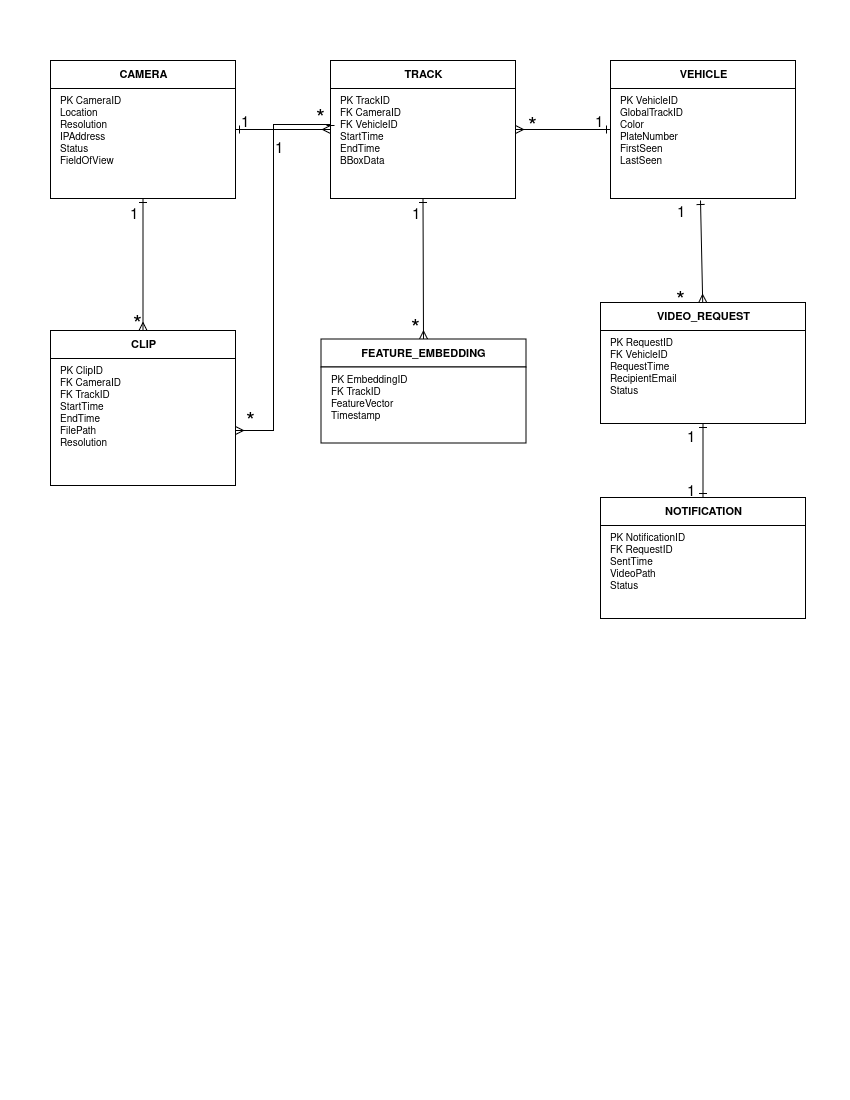

The diagram above was exported from draw.io. Its source (the exported page's mxGraphModel, read from the mxfile embedded in the PNG):
<mxGraphModel dx="872" dy="488" grid="1" gridSize="10" guides="1" tooltips="1" connect="1" arrows="1" fold="1" page="1" pageScale="1" pageWidth="850" pageHeight="1100" math="0" shadow="0">
  <root>
    <mxCell id="0" />
    <mxCell id="1" parent="0" />
    <mxCell id="fKoOdTCtx_fVi3Dg0_J2-1" parent="1" style="group;" value="" vertex="1">
      <mxGeometry height="138" width="185" x="50" y="60" as="geometry" />
    </mxCell>
    <mxCell id="fKoOdTCtx_fVi3Dg0_J2-2" parent="fKoOdTCtx_fVi3Dg0_J2-1" style="rounded=0;html=1;fontStyle=1;fontSize=11;fillColor=#ffffff;strokeColor=#000000;align=center;" value="CAMERA" vertex="1">
      <mxGeometry height="28" width="185" as="geometry" />
    </mxCell>
    <mxCell id="fKoOdTCtx_fVi3Dg0_J2-3" parent="fKoOdTCtx_fVi3Dg0_J2-1" style="rounded=0;html=1;fontSize=10;fillColor=#ffffff;strokeColor=#000000;align=left;spacingLeft=8;verticalAlign=top;" value="PK  CameraID&lt;br/&gt;      Location&lt;br/&gt;      Resolution&lt;br/&gt;      IPAddress&lt;br/&gt;      Status&lt;br/&gt;      FieldOfView" vertex="1">
      <mxGeometry height="110" width="185" y="28" as="geometry" />
    </mxCell>
    <mxCell id="fKoOdTCtx_fVi3Dg0_J2-4" parent="1" style="group;" value="" vertex="1">
      <mxGeometry height="138" width="185" x="330" y="60" as="geometry" />
    </mxCell>
    <mxCell id="fKoOdTCtx_fVi3Dg0_J2-5" parent="fKoOdTCtx_fVi3Dg0_J2-4" style="rounded=0;html=1;fontStyle=1;fontSize=11;fillColor=#ffffff;strokeColor=#000000;align=center;" value="TRACK" vertex="1">
      <mxGeometry height="28" width="185" as="geometry" />
    </mxCell>
    <mxCell id="fKoOdTCtx_fVi3Dg0_J2-6" parent="fKoOdTCtx_fVi3Dg0_J2-4" style="rounded=0;html=1;fontSize=10;fillColor=#ffffff;strokeColor=#000000;align=left;spacingLeft=8;verticalAlign=top;" value="PK  TrackID&lt;br/&gt;FK  CameraID&lt;br/&gt;FK  VehicleID&lt;br/&gt;      StartTime&lt;br/&gt;      EndTime&lt;br/&gt;      BBoxData" vertex="1">
      <mxGeometry height="110" width="185" y="28" as="geometry" />
    </mxCell>
    <mxCell id="fKoOdTCtx_fVi3Dg0_J2-7" parent="1" style="group;" value="" vertex="1">
      <mxGeometry height="138" width="185" x="610" y="60" as="geometry" />
    </mxCell>
    <mxCell id="fKoOdTCtx_fVi3Dg0_J2-8" parent="fKoOdTCtx_fVi3Dg0_J2-7" style="rounded=0;html=1;fontStyle=1;fontSize=11;fillColor=#ffffff;strokeColor=#000000;align=center;" value="VEHICLE" vertex="1">
      <mxGeometry height="28" width="185" as="geometry" />
    </mxCell>
    <mxCell id="fKoOdTCtx_fVi3Dg0_J2-9" parent="fKoOdTCtx_fVi3Dg0_J2-7" style="rounded=0;html=1;fontSize=10;fillColor=#ffffff;strokeColor=#000000;align=left;spacingLeft=8;verticalAlign=top;" value="PK  VehicleID&lt;br/&gt;      GlobalTrackID&lt;br/&gt;      Color&lt;br/&gt;      PlateNumber&lt;br/&gt;      FirstSeen&lt;br/&gt;      LastSeen" vertex="1">
      <mxGeometry height="110" width="185" y="28" as="geometry" />
    </mxCell>
    <mxCell id="fKoOdTCtx_fVi3Dg0_J2-10" parent="1" style="group;" value="" vertex="1">
      <mxGeometry height="155" width="185" x="50" y="330" as="geometry" />
    </mxCell>
    <mxCell id="fKoOdTCtx_fVi3Dg0_J2-11" parent="fKoOdTCtx_fVi3Dg0_J2-10" style="rounded=0;html=1;fontStyle=1;fontSize=11;fillColor=#ffffff;strokeColor=#000000;align=center;" value="CLIP" vertex="1">
      <mxGeometry height="28" width="185" as="geometry" />
    </mxCell>
    <mxCell id="fKoOdTCtx_fVi3Dg0_J2-12" parent="fKoOdTCtx_fVi3Dg0_J2-10" style="rounded=0;html=1;fontSize=10;fillColor=#ffffff;strokeColor=#000000;align=left;spacingLeft=8;verticalAlign=top;" value="PK  ClipID&lt;br/&gt;FK  CameraID&lt;br/&gt;FK  TrackID&lt;br/&gt;      StartTime&lt;br/&gt;      EndTime&lt;br/&gt;      FilePath&lt;br/&gt;      Resolution" vertex="1">
      <mxGeometry height="127" width="185" y="28" as="geometry" />
    </mxCell>
    <mxCell id="fKoOdTCtx_fVi3Dg0_J2-13" parent="1" style="group;" value="" vertex="1">
      <mxGeometry height="104" width="205" x="320.5" y="338.5" as="geometry" />
    </mxCell>
    <mxCell id="fKoOdTCtx_fVi3Dg0_J2-14" parent="fKoOdTCtx_fVi3Dg0_J2-13" style="rounded=0;html=1;fontStyle=1;fontSize=11;fillColor=#ffffff;strokeColor=#000000;align=center;" value="FEATURE_EMBEDDING" vertex="1">
      <mxGeometry height="28" width="205" as="geometry" />
    </mxCell>
    <mxCell id="fKoOdTCtx_fVi3Dg0_J2-15" parent="fKoOdTCtx_fVi3Dg0_J2-13" style="rounded=0;html=1;fontSize=10;fillColor=#ffffff;strokeColor=#000000;align=left;spacingLeft=8;verticalAlign=top;" value="PK  EmbeddingID&lt;br/&gt;FK  TrackID&lt;br/&gt;      FeatureVector&lt;br/&gt;      Timestamp" vertex="1">
      <mxGeometry height="76" width="205" y="28" as="geometry" />
    </mxCell>
    <mxCell id="fKoOdTCtx_fVi3Dg0_J2-16" edge="1" parent="1" source="fKoOdTCtx_fVi3Dg0_J2-1" style="endArrow=ERmany;startArrow=ERone;strokeColor=#000000;exitX=1;exitY=0.5;exitDx=0;exitDy=0;entryX=0;entryY=0.5;entryDx=0;entryDy=0;" target="fKoOdTCtx_fVi3Dg0_J2-4" value="">
      <mxGeometry relative="1" as="geometry" />
    </mxCell>
    <mxCell id="fKoOdTCtx_fVi3Dg0_J2-17" parent="1" style="text;html=1;fontSize=15;strokeColor=none;fillColor=none;" value="1" vertex="1">
      <mxGeometry height="20" width="16" x="239" y="108" as="geometry" />
    </mxCell>
    <mxCell id="fKoOdTCtx_fVi3Dg0_J2-19" edge="1" parent="1" source="fKoOdTCtx_fVi3Dg0_J2-7" style="endArrow=ERmany;startArrow=ERone;strokeColor=#000000;exitX=0;exitY=0.5;exitDx=0;exitDy=0;entryX=1;entryY=0.5;entryDx=0;entryDy=0;" target="fKoOdTCtx_fVi3Dg0_J2-4" value="">
      <mxGeometry relative="1" as="geometry" />
    </mxCell>
    <mxCell id="fKoOdTCtx_fVi3Dg0_J2-20" parent="1" style="text;html=1;fontSize=15;strokeColor=none;fillColor=none;" value="1" vertex="1">
      <mxGeometry height="20" width="16" x="593" y="108" as="geometry" />
    </mxCell>
    <mxCell id="fKoOdTCtx_fVi3Dg0_J2-22" parent="1" style="text;html=1;fontSize=15;strokeColor=none;fillColor=none;" value="1" vertex="1">
      <mxGeometry height="20" width="16" x="675" y="198" as="geometry" />
    </mxCell>
    <mxCell id="fKoOdTCtx_fVi3Dg0_J2-24" edge="1" parent="1" source="fKoOdTCtx_fVi3Dg0_J2-4" style="endArrow=ERmany;startArrow=ERone;strokeColor=#000000;exitX=0.5;exitY=1;exitDx=0;exitDy=0;entryX=0.5;entryY=0;entryDx=0;entryDy=0;" target="fKoOdTCtx_fVi3Dg0_J2-13" value="">
      <mxGeometry relative="1" as="geometry" />
    </mxCell>
    <mxCell id="fKoOdTCtx_fVi3Dg0_J2-25" parent="1" style="text;html=1;fontSize=15;strokeColor=none;fillColor=none;" value="1" vertex="1">
      <mxGeometry height="20" width="16" x="410" y="200" as="geometry" />
    </mxCell>
    <mxCell id="fKoOdTCtx_fVi3Dg0_J2-27" edge="1" parent="1" source="fKoOdTCtx_fVi3Dg0_J2-1" style="endArrow=ERmany;startArrow=ERone;strokeColor=#000000;exitX=0.5;exitY=1;exitDx=0;exitDy=0;entryX=0.5;entryY=0;entryDx=0;entryDy=0;" target="fKoOdTCtx_fVi3Dg0_J2-10" value="">
      <mxGeometry relative="1" as="geometry" />
    </mxCell>
    <mxCell id="fKoOdTCtx_fVi3Dg0_J2-28" parent="1" style="text;html=1;fontSize=15;strokeColor=none;fillColor=none;" value="1" vertex="1">
      <mxGeometry height="20" width="16" x="128" y="200" as="geometry" />
    </mxCell>
    <mxCell id="fKoOdTCtx_fVi3Dg0_J2-30" edge="1" parent="1" source="fKoOdTCtx_fVi3Dg0_J2-4" style="edgeStyle=orthogonalEdgeStyle;endArrow=ERmany;startArrow=ERone;strokeColor=#000000;exitX=0;exitY=0.5;exitDx=0;exitDy=0;rounded=0;curved=0;" target="fKoOdTCtx_fVi3Dg0_J2-12" value="">
      <mxGeometry relative="1" as="geometry">
        <Array as="points">
          <mxPoint x="330" y="124" />
          <mxPoint x="273" y="124" />
          <mxPoint x="273" y="430" />
        </Array>
        <mxPoint x="240" y="430" as="targetPoint" />
      </mxGeometry>
    </mxCell>
    <mxCell id="fKoOdTCtx_fVi3Dg0_J2-31" parent="1" style="text;html=1;fontSize=15;strokeColor=none;fillColor=none;" value="1" vertex="1">
      <mxGeometry height="20" width="16" x="273" y="134" as="geometry" />
    </mxCell>
    <mxCell id="fKoOdTCtx_fVi3Dg0_J2-32" parent="1" style="text;html=1;fontSize=12;strokeColor=none;fillColor=none;" value="&lt;font style=&quot;font-size: 23px;&quot;&gt;*&lt;/font&gt;" vertex="1">
      <mxGeometry height="20" width="16" x="131" y="306" as="geometry" />
    </mxCell>
    <mxCell id="fKoOdTCtx_fVi3Dg0_J2-33" parent="1" style="text;html=1;fontSize=15;strokeColor=none;fillColor=none;" value="1" vertex="1">
      <mxGeometry height="20" width="16" x="685" y="423" as="geometry" />
    </mxCell>
    <mxCell id="fKoOdTCtx_fVi3Dg0_J2-34" parent="1" style="text;html=1;fontSize=15;strokeColor=none;fillColor=none;" value="1" vertex="1">
      <mxGeometry height="20" width="16" x="685" y="477" as="geometry" />
    </mxCell>
    <mxCell id="fKoOdTCtx_fVi3Dg0_J2-35" parent="1" style="group;" value="" vertex="1">
      <mxGeometry height="121" width="205" x="600" y="302" as="geometry" />
    </mxCell>
    <mxCell id="fKoOdTCtx_fVi3Dg0_J2-36" parent="fKoOdTCtx_fVi3Dg0_J2-35" style="rounded=0;html=1;fontStyle=1;fontSize=11;fillColor=#ffffff;strokeColor=#000000;align=center;" value="VIDEO_REQUEST" vertex="1">
      <mxGeometry height="28" width="205" as="geometry" />
    </mxCell>
    <mxCell id="fKoOdTCtx_fVi3Dg0_J2-37" parent="fKoOdTCtx_fVi3Dg0_J2-35" style="rounded=0;html=1;fontSize=10;fillColor=#ffffff;strokeColor=#000000;align=left;spacingLeft=8;verticalAlign=top;" value="PK  RequestID&lt;br/&gt;FK  VehicleID&lt;br/&gt;      RequestTime&lt;br/&gt;      RecipientEmail&lt;br/&gt;      Status" vertex="1">
      <mxGeometry height="93" width="205" y="28" as="geometry" />
    </mxCell>
    <mxCell id="fKoOdTCtx_fVi3Dg0_J2-38" parent="1" style="group;" value="" vertex="1">
      <mxGeometry height="121" width="205" x="600" y="497" as="geometry" />
    </mxCell>
    <mxCell id="fKoOdTCtx_fVi3Dg0_J2-39" parent="fKoOdTCtx_fVi3Dg0_J2-38" style="rounded=0;html=1;fontStyle=1;fontSize=11;fillColor=#ffffff;strokeColor=#000000;align=center;" value="NOTIFICATION" vertex="1">
      <mxGeometry height="28" width="205" as="geometry" />
    </mxCell>
    <mxCell id="fKoOdTCtx_fVi3Dg0_J2-40" parent="fKoOdTCtx_fVi3Dg0_J2-38" style="rounded=0;html=1;fontSize=10;fillColor=#ffffff;strokeColor=#000000;align=left;spacingLeft=8;verticalAlign=top;" value="PK  NotificationID&lt;br/&gt;FK  RequestID&lt;br/&gt;      SentTime&lt;br/&gt;      VideoPath&lt;br/&gt;      Status" vertex="1">
      <mxGeometry height="93" width="205" y="28" as="geometry" />
    </mxCell>
    <mxCell id="fKoOdTCtx_fVi3Dg0_J2-41" edge="1" parent="1" style="endArrow=ERmany;startArrow=ERone;strokeColor=#000000;" target="fKoOdTCtx_fVi3Dg0_J2-36" value="">
      <mxGeometry relative="1" as="geometry">
        <mxPoint x="700" y="200" as="sourcePoint" />
      </mxGeometry>
    </mxCell>
    <mxCell id="fKoOdTCtx_fVi3Dg0_J2-42" edge="1" parent="1" source="fKoOdTCtx_fVi3Dg0_J2-35" style="endArrow=ERone;startArrow=ERone;strokeColor=#000000;exitX=0.5;exitY=1;exitDx=0;exitDy=0;entryX=0.5;entryY=0;entryDx=0;entryDy=0;" target="fKoOdTCtx_fVi3Dg0_J2-38" value="">
      <mxGeometry relative="1" as="geometry" />
    </mxCell>
    <mxCell id="fKoOdTCtx_fVi3Dg0_J2-45" parent="1" style="text;html=1;fontSize=12;strokeColor=none;fillColor=none;" value="&lt;font style=&quot;font-size: 23px;&quot;&gt;*&lt;/font&gt;" vertex="1">
      <mxGeometry height="20" width="16" x="244" y="403" as="geometry" />
    </mxCell>
    <mxCell id="fKoOdTCtx_fVi3Dg0_J2-46" parent="1" style="text;html=1;fontSize=12;strokeColor=none;fillColor=none;" value="&lt;font style=&quot;font-size: 23px;&quot;&gt;*&lt;/font&gt;" vertex="1">
      <mxGeometry height="20" width="16" x="409" y="310" as="geometry" />
    </mxCell>
    <mxCell id="fKoOdTCtx_fVi3Dg0_J2-47" parent="1" style="text;html=1;fontSize=12;strokeColor=none;fillColor=none;" value="&lt;font style=&quot;font-size: 23px;&quot;&gt;*&lt;/font&gt;" vertex="1">
      <mxGeometry height="20" width="16" x="314" y="100" as="geometry" />
    </mxCell>
    <mxCell id="fKoOdTCtx_fVi3Dg0_J2-48" parent="1" style="text;html=1;fontSize=12;strokeColor=none;fillColor=none;" value="&lt;font style=&quot;font-size: 23px;&quot;&gt;*&lt;/font&gt;" vertex="1">
      <mxGeometry height="20" width="16" x="525.5" y="108" as="geometry" />
    </mxCell>
    <mxCell id="fKoOdTCtx_fVi3Dg0_J2-49" parent="1" style="text;html=1;fontSize=12;strokeColor=none;fillColor=none;" value="&lt;font style=&quot;font-size: 23px;&quot;&gt;*&lt;/font&gt;" vertex="1">
      <mxGeometry height="20" width="16" x="674" y="282" as="geometry" />
    </mxCell>
  </root>
</mxGraphModel>